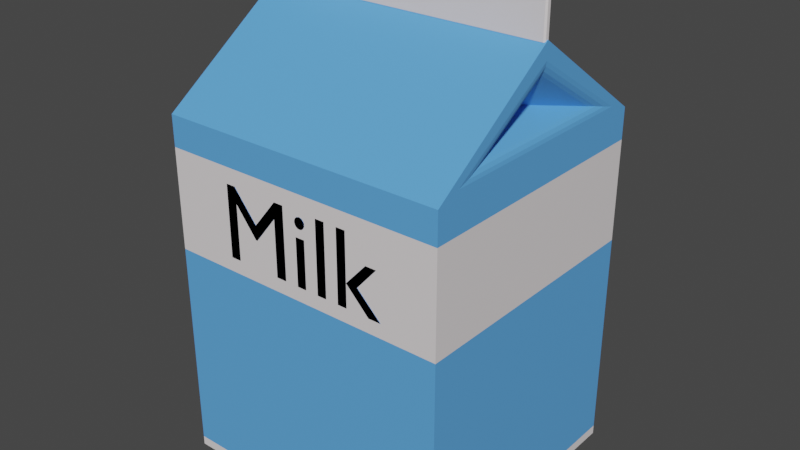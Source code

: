 # Source: milk_object.blend  (saved by Blender 3.6.14; exported with 4.5.12 LTS)
import bpy
from mathutils import Matrix  # noqa: F401  (used for matrix-valued properties, if any)

bpy.ops.wm.read_factory_settings(use_empty=True)
scene = bpy.context.scene
scene.name = 'Scene'

# ---- collections
col_collection = bpy.data.collections.new('Collection'); scene.collection.children.link(col_collection)

# ---- materials (node trees are filled in below, after node groups)
mat_material_001 = bpy.data.materials.new('Material.001')
mat_material_001.use_transparent_shadow = False
mat_material_002 = bpy.data.materials.new('Material.002')
mat_material_002.use_transparent_shadow = False

# ---- material node trees
mat_material_001.use_nodes = True; mat_material_001.node_tree.nodes.clear()
_N = mat_material_001.node_tree.nodes; _L = mat_material_001.node_tree.links
n0 = _N.new('ShaderNodeBsdfPrincipled'); n0.name = 'Principled BSDF'; n0.location = (10, 300)
n0.distribution = 'GGX'
n0.subsurface_method = 'RANDOM_WALK_SKIN'
n0.inputs[0].default_value = (0.1119, 0.3916, 0.8796, 1.0)
n0.inputs[3].default_value = 1.45
n0.inputs[27].default_value = (0.0, 0.0, 0.0, 1.0)
n0.inputs[28].default_value = 1.0
n1 = _N.new('ShaderNodeOutputMaterial'); n1.name = 'Material Output'; n1.location = (300, 300)
_L.new(n0.outputs[0], n1.inputs[0])
n1.is_active_output = True
mat_material_002.use_nodes = True; mat_material_002.node_tree.nodes.clear()
_N = mat_material_002.node_tree.nodes; _L = mat_material_002.node_tree.links
n0 = _N.new('ShaderNodeBsdfPrincipled'); n0.name = 'Principled BSDF'; n0.location = (10, 300)
n0.distribution = 'GGX'
n0.subsurface_method = 'RANDOM_WALK_SKIN'
n0.inputs[0].default_value = (0.8469, 0.7991, 0.807, 1.0)
n0.inputs[3].default_value = 1.45
n0.inputs[27].default_value = (0.0, 0.0, 0.0, 1.0)
n0.inputs[28].default_value = 1.0
n1 = _N.new('ShaderNodeOutputMaterial'); n1.name = 'Material Output'; n1.location = (300, 300)
_L.new(n0.outputs[0], n1.inputs[0])
n1.is_active_output = True

# ---- world
world_world = bpy.data.worlds.new('World'); scene.world = world_world
world_world.use_nodes = True; world_world.node_tree.nodes.clear()
_N = world_world.node_tree.nodes; _L = world_world.node_tree.links
n0 = _N.new('ShaderNodeOutputWorld'); n0.name = 'World Output'; n0.location = (300, 300)
n1 = _N.new('ShaderNodeBackground'); n1.name = 'Background'; n1.location = (10, 300)
n1.inputs[0].default_value = (0.05088, 0.05088, 0.05088, 1.0)
_L.new(n1.outputs[0], n0.inputs[0])
n0.is_active_output = True
world_world.color = (0.05088, 0.05088, 0.05088)
world_world.use_sun_shadow = False
world_world.sun_shadow_jitter_overblur = 0.0

# ---- meshes
me_cube = bpy.data.meshes.new('Cube')
me_cube.from_pydata([(0.6994, 0.6363, -0.1347), (0.6994, -0.6363, -0.1347), (-0.6991, 0.6363, -0.1347), (-0.6991, -0.6363, -0.1347), (-0.6991, -0.6363, 1.082), (-0.6991, 0.6363, 1.082), (-0.6991, -1.748e-10, 1.401), (-0.5207, -1.748e-10, 1.193), (0.6994, 0.6363, 1.082), (0.6994, -0.6363, 1.082), (0.6994, -1.748e-10, 1.401), (0.532, -1.748e-10, 1.193), (0.6994, 0.5224, 1.107), (0.6774, 0.3603, 1.138), (0.6965, 0.4613, 1.119), (0.6884, 0.4019, 1.131), (0.6774, -0.3603, 1.138), (0.6994, -0.5224, 1.107), (0.6884, -0.4019, 1.131), (0.6965, -0.4613, 1.119), (0.6775, -1.748e-10, 1.302), (0.6994, -1.748e-10, 1.344), (0.6884, -1.748e-10, 1.313), (0.6965, -1.748e-10, 1.329), (-0.6742, 0.3531, 1.139), (-0.6991, 0.5289, 1.105), (-0.6867, 0.3975, 1.132), (-0.6957, 0.4619, 1.119), (-0.6991, -0.5289, 1.105), (-0.6742, -0.3531, 1.139), (-0.6957, -0.4619, 1.119), (-0.6867, -0.3975, 1.132), (-0.6991, -1.748e-10, 1.345), (-0.6743, -1.748e-10, 1.3), (-0.6957, -1.748e-10, 1.329), (-0.6867, -1.748e-10, 1.312), (0.6994, 0.6363, 0.6295), (-0.6991, -0.6363, 0.6295), (0.6994, -0.6363, 0.6295), (-0.6991, 0.6363, 0.6295), (-0.6991, -0.6363, 0.976), (0.6994, 0.6363, 0.976), (0.6994, -0.6363, 0.976), (-0.6991, 0.6363, 0.976), (0.6994, 0.6363, -0.1031), (0.6994, -0.6363, -0.1031), (-0.6991, 0.6363, -0.1031), (-0.6991, -0.6363, -0.1031), (-0.6881, -0.008438, 1.389), (-0.6881, -0.0163, 1.395), (-0.6947, -0.008438, 1.395), (0.6885, -0.008438, 1.389), (0.6951, -0.008438, 1.395), (0.6885, -0.0163, 1.395), (-0.6881, -0.008438, 1.532), (-0.6947, -0.008438, 1.526), (-0.6881, -0.0163, 1.526), (0.6885, -0.008438, 1.532), (0.6885, -0.0163, 1.526), (0.6951, -0.008438, 1.526), (0.6885, 0.008438, 1.389), (0.6885, 0.0163, 1.395), (0.6951, 0.008438, 1.395), (-0.6881, 0.008438, 1.389), (-0.6947, 0.008438, 1.395), (-0.6881, 0.0163, 1.395), (0.6885, 0.008438, 1.532), (0.6951, 0.008438, 1.526), (0.6885, 0.0163, 1.526), (-0.6881, 0.008438, 1.532), (-0.6881, 0.0163, 1.526), (-0.6947, 0.008438, 1.526)], [], [(4, 9, 10, 6), (42, 9, 4, 40), (40, 4, 5, 43), (2, 0, 1, 3), (41, 8, 9, 42), (43, 5, 8, 41), (29, 33, 7), (21, 12, 8, 10), (8, 5, 6, 10), (33, 24, 7), (28, 25, 5, 4), (32, 28, 4, 6), (25, 32, 6, 5), (13, 20, 11), (20, 16, 11), (17, 21, 10, 9), (12, 17, 9, 8), (13, 16, 18, 15), (15, 18, 19, 14), (14, 19, 17, 12), (16, 20, 22, 18), (18, 22, 23, 19), (19, 23, 21, 17), (12, 21, 23, 14), (14, 23, 22, 15), (15, 22, 20, 13), (16, 13, 11), (29, 24, 26, 31), (31, 26, 27, 30), (30, 27, 25, 28), (33, 29, 31, 35), (35, 31, 30, 34), (34, 30, 28, 32), (32, 25, 27, 34), (34, 27, 26, 35), (35, 26, 24, 33), (24, 29, 7), (46, 39, 36, 44), (44, 36, 38, 45), (47, 37, 39, 46), (45, 38, 37, 47), (39, 43, 41, 36), (36, 41, 42, 38), (37, 40, 43, 39), (38, 42, 40, 37), (1, 45, 47, 3), (3, 47, 46, 2), (0, 44, 45, 1), (2, 46, 44, 0), (54, 57, 66, 69), (51, 48, 63, 60), (61, 65, 70, 68), (59, 52, 62, 67), (50, 55, 71, 64), (48, 49, 50), (51, 52, 53), (54, 55, 56), (57, 58, 59), (60, 61, 62), (63, 64, 65), (66, 67, 68), (69, 70, 71), (53, 49, 48, 51), (57, 54, 56, 58), (58, 53, 52, 59), (49, 56, 55, 50), (60, 63, 65, 61), (68, 70, 69, 66), (67, 62, 61, 68), (64, 71, 70, 65), (51, 60, 62, 52), (66, 57, 59, 67), (54, 69, 71, 55), (63, 48, 50, 64), (53, 58, 56, 49)])
me_cube.polygons.foreach_set('material_index', [0, 0, 0, 0, 0, 0, 0, 0, 0, 0, 0, 0, 0, 0, 0, 0, 0, 0, 0, 0, 0, 0, 0, 0, 0, 0, 0, 0, 0, 0, 0, 0, 0, 0, 0, 0, 0, 0, 0, 0, 0, 1, 1, 1, 1, 1, 1, 1, 1, 1, 1, 1, 1, 1, 1, 1, 1, 1, 1, 1, 1, 1, 1, 1, 1, 1, 1, 1, 1, 1, 1, 1, 1, 1, 1])
_uv = me_cube.uv_layers.new(name='UVMap')
_uv.uv.foreach_set('vector', [0.625, 1.0, 0.625, 0.75, 0.625, 0.75, 0.625, 1.0, 0.6032, 0.75, 0.625, 0.75, 0.625, 1.0, 0.6032, 1.0, 0.6032, 0.0, 0.625, 0.0, 0.625, 0.25, 0.6032, 0.25, 0.125, 0.5, 0.375, 0.5, 0.375, 0.75, 0.125, 0.75, 0.6032, 0.5, 0.625, 0.5, 0.625, 0.75, 0.6032, 0.75, 0.6032, 0.25, 0.625, 0.25, 0.625, 0.5, 0.6032, 0.5, 0.625, 0.06553, 0.625, 0.2043, 0.625, 0.06553, 0.625, 0.7382, 0.625, 0.533, 0.625, 0.5, 0.625, 0.75, 0.625, 0.5, 0.625, 0.25, 0.625, 0.25, 0.625, 0.5, 0.625, 0.2267, 0.625, 0.2267, 0.625, 0.2267, 0.625, 0.03111, 0.625, 0.2389, 0.625, 0.25, 0.625, 0.0, 0.625, 0.2389, 0.625, 0.03111, 0.625, 0.0, 0.625, 0.25, 0.625, 0.2389, 0.625, 0.2389, 0.625, 0.25, 0.625, 0.25, 0.625, 0.5642, 0.625, 0.7058, 0.625, 0.5642, 0.625, 0.7271, 0.625, 0.7271, 0.625, 0.7271, 0.625, 0.7382, 0.625, 0.7382, 0.625, 0.75, 0.625, 0.75, 0.625, 0.533, 0.625, 0.7382, 0.625, 0.75, 0.625, 0.5, 0.625, 0.5856, 0.625, 0.7271, 0.625, 0.7282, 0.625, 0.5714, 0.625, 0.5714, 0.625, 0.7282, 0.625, 0.7317, 0.625, 0.5505, 0.625, 0.5505, 0.625, 0.7317, 0.625, 0.7382, 0.625, 0.533, 0.625, 0.7271, 0.625, 0.7271, 0.625, 0.7271, 0.625, 0.7282, 0.625, 0.7282, 0.625, 0.7271, 0.625, 0.7317, 0.625, 0.7317, 0.625, 0.7317, 0.625, 0.7317, 0.625, 0.7382, 0.625, 0.7382, 0.625, 0.533, 0.625, 0.7382, 0.625, 0.7317, 0.625, 0.5505, 0.625, 0.5505, 0.625, 0.7317, 0.625, 0.7185, 0.625, 0.5605, 0.625, 0.5605, 0.625, 0.7185, 0.625, 0.7058, 0.625, 0.5642, 0.625, 0.7271, 0.625, 0.5856, 0.625, 0.7271, 0.625, 0.08794, 0.625, 0.2267, 0.625, 0.2279, 0.625, 0.073, 0.625, 0.073, 0.625, 0.2279, 0.625, 0.2318, 0.625, 0.05032, 0.625, 0.05032, 0.625, 0.2318, 0.625, 0.2389, 0.625, 0.03111, 0.625, 0.2043, 0.625, 0.06553, 0.625, 0.06136, 0.625, 0.2175, 0.625, 0.2175, 0.625, 0.06136, 0.625, 0.05032, 0.625, 0.2318, 0.625, 0.2318, 0.625, 0.05032, 0.625, 0.03111, 0.625, 0.2389, 0.625, 0.2389, 0.625, 0.2389, 0.625, 0.2318, 0.625, 0.2318, 0.625, 0.2318, 0.625, 0.2318, 0.625, 0.2279, 0.625, 0.2267, 0.625, 0.2267, 0.625, 0.2279, 0.625, 0.2267, 0.625, 0.2267, 0.625, 0.2267, 0.625, 0.08794, 0.625, 0.2267, 0.3815, 0.25, 0.532, 0.25, 0.532, 0.5, 0.3815, 0.5, 0.3815, 0.5, 0.532, 0.5, 0.532, 0.75, 0.3815, 0.75, 0.3815, 0.0, 0.532, 0.0, 0.532, 0.25, 0.3815, 0.25, 0.3815, 0.75, 0.532, 0.75, 0.532, 1.0, 0.3815, 1.0, 0.532, 0.25, 0.6032, 0.25, 0.6032, 0.5, 0.532, 0.5, 0.532, 0.5, 0.6032, 0.5, 0.6032, 0.75, 0.532, 0.75, 0.532, 0.0, 0.6032, 0.0, 0.6032, 0.25, 0.532, 0.25, 0.532, 0.75, 0.6032, 0.75, 0.6032, 1.0, 0.532, 1.0, 0.375, 0.75, 0.3815, 0.75, 0.3815, 1.0, 0.375, 1.0, 0.375, 0.0, 0.3815, 0.0, 0.3815, 0.25, 0.375, 0.25, 0.375, 0.5, 0.3815, 0.5, 0.3815, 0.75, 0.375, 0.75, 0.375, 0.25, 0.3815, 0.25, 0.3815, 0.5, 0.375, 0.5, 0.0, 0.0, 0.0, 0.0, 0.0, 0.0, 0.0, 0.0, 0.625, 0.4988, 0.625, 0.2512, 0.625, 0.2512, 0.625, 0.4988, 0.625, 0.7512, 0.625, 0.9988, 0.625, 0.9988, 0.625, 0.7512, 0.0, 0.0, 0.0, 0.0, 0.0, 0.0, 0.0, 0.0, 0.0, 0.0, 0.0, 0.0, 0.0, 0.0, 0.0, 0.0, 0.0, 0.0, 0.0, 0.0, 0.0, 0.0, 0.0, 0.0, 0.0, 0.0, 0.0, 0.0, 0.0, 0.0, 0.0, 0.0, 0.0, 0.0, 0.0, 0.0, 0.0, 0.0, 0.0, 0.0, 0.625, 0.4988, 0.625, 0.4988, 0.625, 0.5, 0.0, 0.0, 0.0, 0.0, 0.0, 0.0, 0.0, 0.0, 0.0, 0.0, 0.0, 0.0, 0.0, 0.0, 0.0, 0.0, 0.0, 0.0, 0.0, 0.0, 0.0, 0.0, 0.0, 0.0, 0.0, 0.0, 0.0, 0.0, 0.0, 0.0, 0.0, 0.0, 0.0, 0.0, 0.0, 0.0, 0.0, 0.0, 0.0, 0.0, 0.0, 0.0, 0.0, 0.0, 0.0, 0.0, 0.0, 0.0, 0.0, 0.0, 0.625, 0.4988, 0.625, 0.2512, 0.625, 0.2512, 0.625, 0.4988, 0.0, 0.0, 0.0, 0.0, 0.0, 0.0, 0.0, 0.0, 0.0, 0.0, 0.0, 0.0, 0.0, 0.0, 0.0, 0.0, 0.0, 0.0, 0.0, 0.0, 0.0, 0.0, 0.0, 0.0, 0.0, 0.0, 0.0, 0.0, 0.0, 0.0, 0.0, 0.0, 0.0, 0.0, 0.0, 0.0, 0.0, 0.0, 0.0, 0.0, 0.0, 0.0, 0.0, 0.0, 0.0, 0.0, 0.0, 0.0, 0.0, 0.0, 0.0, 0.0, 0.0, 0.0, 0.0, 0.0, 0.0, 0.0, 0.0, 0.0, 0.0, 0.0, 0.0, 0.0])
me_cube.materials.append(mat_material_001)
me_cube.materials.append(mat_material_002)
me_cube.use_mirror_vertex_groups = False
me_cube.update()
me_text = bpy.data.meshes.new('Text')
me_text.from_pydata([(-1.078, -0.6284, 2.357), (-1.131, -0.6284, 2.357), (-1.23, -0.6284, 2.247), (-1.118, -0.6284, 2.133), (-1.058, -0.6284, 2.133), (-1.174, -0.6284, 2.247), (-1.232, -0.6284, 2.473), (-1.276, -0.6284, 2.473), (-1.276, -0.6284, 2.133), (-1.232, -0.6284, 2.133), (-1.34, -0.6284, 2.473), (-1.384, -0.6284, 2.473), (-1.384, -0.6284, 2.133), (-1.34, -0.6284, 2.133), (-1.449, -0.6284, 2.357), (-1.493, -0.6284, 2.357), (-1.493, -0.6284, 2.133), (-1.449, -0.6284, 2.133), (-1.444, -0.6284, 2.425), (-1.445, -0.6284, 2.428), (-1.445, -0.6284, 2.432), (-1.446, -0.6284, 2.435), (-1.448, -0.6284, 2.438), (-1.45, -0.6284, 2.441), (-1.452, -0.6284, 2.443), (-1.455, -0.6284, 2.446), (-1.457, -0.6284, 2.448), (-1.46, -0.6284, 2.449), (-1.464, -0.6284, 2.45), (-1.467, -0.6284, 2.451), (-1.471, -0.6284, 2.451), (-1.474, -0.6284, 2.451), (-1.478, -0.6284, 2.45), (-1.481, -0.6284, 2.449), (-1.484, -0.6284, 2.448), (-1.487, -0.6284, 2.446), (-1.489, -0.6284, 2.443), (-1.492, -0.6284, 2.441), (-1.493, -0.6284, 2.438), (-1.495, -0.6284, 2.435), (-1.496, -0.6284, 2.432), (-1.497, -0.6284, 2.428), (-1.497, -0.6284, 2.425), (-1.497, -0.6284, 2.421), (-1.496, -0.6284, 2.418), (-1.495, -0.6284, 2.415), (-1.493, -0.6284, 2.412), (-1.492, -0.6284, 2.409), (-1.489, -0.6284, 2.406), (-1.487, -0.6284, 2.404), (-1.484, -0.6284, 2.402), (-1.481, -0.6284, 2.4), (-1.478, -0.6284, 2.399), (-1.474, -0.6284, 2.399), (-1.471, -0.6284, 2.398), (-1.467, -0.6284, 2.399), (-1.464, -0.6284, 2.399), (-1.46, -0.6284, 2.4), (-1.457, -0.6284, 2.402), (-1.455, -0.6284, 2.404), (-1.452, -0.6284, 2.406), (-1.45, -0.6284, 2.409), (-1.448, -0.6284, 2.412), (-1.446, -0.6284, 2.415), (-1.445, -0.6284, 2.418), (-1.445, -0.6284, 2.421), (-1.561, -0.6284, 2.473), (-1.607, -0.6284, 2.473), (-1.72, -0.6284, 2.334), (-1.832, -0.6284, 2.473), (-1.878, -0.6284, 2.473), (-1.878, -0.6284, 2.133), (-1.829, -0.6284, 2.133), (-1.829, -0.6284, 2.398), (-1.828, -0.6284, 2.398), (-1.724, -0.6284, 2.266), (-1.716, -0.6284, 2.266), (-1.611, -0.6284, 2.398), (-1.61, -0.6284, 2.398), (-1.61, -0.6284, 2.133), (-1.561, -0.6284, 2.133), (-1.078, -0.638, 2.357), (-1.131, -0.638, 2.357), (-1.23, -0.638, 2.247), (-1.118, -0.638, 2.133), (-1.174, -0.638, 2.247), (-1.455, -0.638, 2.404), (-1.452, -0.638, 2.406), (-1.232, -0.638, 2.473), (-1.276, -0.638, 2.473), (-1.276, -0.638, 2.133), (-1.232, -0.638, 2.133), (-1.34, -0.638, 2.473), (-1.384, -0.638, 2.473), (-1.384, -0.638, 2.133), (-1.34, -0.638, 2.133), (-1.449, -0.638, 2.357), (-1.493, -0.638, 2.357), (-1.493, -0.638, 2.133), (-1.449, -0.638, 2.133), (-1.444, -0.638, 2.425), (-1.445, -0.638, 2.428), (-1.445, -0.638, 2.432), (-1.446, -0.638, 2.435), (-1.448, -0.638, 2.438), (-1.45, -0.638, 2.441), (-1.452, -0.638, 2.443), (-1.455, -0.638, 2.446), (-1.457, -0.638, 2.448), (-1.46, -0.638, 2.449), (-1.464, -0.638, 2.45), (-1.467, -0.638, 2.451), (-1.471, -0.638, 2.451), (-1.474, -0.638, 2.451), (-1.478, -0.638, 2.45), (-1.481, -0.638, 2.449), (-1.484, -0.638, 2.448), (-1.487, -0.638, 2.446), (-1.489, -0.638, 2.443), (-1.492, -0.638, 2.441), (-1.493, -0.638, 2.438), (-1.495, -0.638, 2.435), (-1.496, -0.638, 2.432), (-1.497, -0.638, 2.428), (-1.497, -0.638, 2.425), (-1.497, -0.638, 2.421), (-1.496, -0.638, 2.418), (-1.495, -0.638, 2.415), (-1.493, -0.638, 2.412), (-1.492, -0.638, 2.409), (-1.489, -0.638, 2.406), (-1.487, -0.638, 2.404), (-1.484, -0.638, 2.402), (-1.481, -0.638, 2.4), (-1.478, -0.638, 2.399), (-1.474, -0.638, 2.399), (-1.467, -0.638, 2.399), (-1.464, -0.638, 2.399), (-1.46, -0.638, 2.4), (-1.058, -0.638, 2.133), (-1.446, -0.638, 2.415), (-1.445, -0.638, 2.418), (-1.45, -0.638, 2.409), (-1.448, -0.638, 2.412), (-1.445, -0.638, 2.421), (-1.561, -0.638, 2.473), (-1.607, -0.638, 2.473), (-1.72, -0.638, 2.334), (-1.832, -0.638, 2.473), (-1.878, -0.638, 2.473), (-1.878, -0.638, 2.133), (-1.829, -0.638, 2.133), (-1.829, -0.638, 2.398), (-1.828, -0.638, 2.398), (-1.724, -0.638, 2.266), (-1.716, -0.638, 2.266), (-1.611, -0.638, 2.398), (-1.61, -0.638, 2.398), (-1.61, -0.638, 2.133), (-1.561, -0.638, 2.133), (-1.457, -0.638, 2.402), (-1.471, -0.638, 2.398), (-1.078, -0.6284, 2.357), (-1.131, -0.6284, 2.357), (-1.23, -0.6284, 2.247), (-1.118, -0.6284, 2.133), (-1.174, -0.6284, 2.247), (-1.455, -0.6284, 2.404), (-1.452, -0.6284, 2.406), (-1.232, -0.6284, 2.473), (-1.276, -0.6284, 2.473), (-1.276, -0.6284, 2.133), (-1.232, -0.6284, 2.133), (-1.34, -0.6284, 2.473), (-1.384, -0.6284, 2.473), (-1.384, -0.6284, 2.133), (-1.34, -0.6284, 2.133), (-1.449, -0.6284, 2.357), (-1.493, -0.6284, 2.357), (-1.493, -0.6284, 2.133), (-1.449, -0.6284, 2.133), (-1.444, -0.6284, 2.425), (-1.445, -0.6284, 2.428), (-1.445, -0.6284, 2.432), (-1.446, -0.6284, 2.435), (-1.448, -0.6284, 2.438), (-1.45, -0.6284, 2.441), (-1.452, -0.6284, 2.443), (-1.455, -0.6284, 2.446), (-1.457, -0.6284, 2.448), (-1.46, -0.6284, 2.449), (-1.464, -0.6284, 2.45), (-1.467, -0.6284, 2.451), (-1.471, -0.6284, 2.451), (-1.474, -0.6284, 2.451), (-1.478, -0.6284, 2.45), (-1.481, -0.6284, 2.449), (-1.484, -0.6284, 2.448), (-1.487, -0.6284, 2.446), (-1.489, -0.6284, 2.443), (-1.492, -0.6284, 2.441), (-1.493, -0.6284, 2.438), (-1.495, -0.6284, 2.435), (-1.496, -0.6284, 2.432), (-1.497, -0.6284, 2.428), (-1.497, -0.6284, 2.425), (-1.497, -0.6284, 2.421), (-1.496, -0.6284, 2.418), (-1.495, -0.6284, 2.415), (-1.493, -0.6284, 2.412), (-1.492, -0.6284, 2.409), (-1.489, -0.6284, 2.406), (-1.487, -0.6284, 2.404), (-1.484, -0.6284, 2.402), (-1.481, -0.6284, 2.4), (-1.478, -0.6284, 2.399), (-1.474, -0.6284, 2.399), (-1.467, -0.6284, 2.399), (-1.464, -0.6284, 2.399), (-1.46, -0.6284, 2.4), (-1.058, -0.6284, 2.133), (-1.446, -0.6284, 2.415), (-1.445, -0.6284, 2.418), (-1.45, -0.6284, 2.409), (-1.448, -0.6284, 2.412), (-1.445, -0.6284, 2.421), (-1.561, -0.6284, 2.473), (-1.607, -0.6284, 2.473), (-1.72, -0.6284, 2.334), (-1.832, -0.6284, 2.473), (-1.878, -0.6284, 2.473), (-1.878, -0.6284, 2.133), (-1.829, -0.6284, 2.133), (-1.829, -0.6284, 2.398), (-1.828, -0.6284, 2.398), (-1.724, -0.6284, 2.266), (-1.716, -0.6284, 2.266), (-1.611, -0.6284, 2.398), (-1.61, -0.6284, 2.398), (-1.61, -0.6284, 2.133), (-1.561, -0.6284, 2.133), (-1.457, -0.6284, 2.402), (-1.471, -0.6284, 2.398), (-1.078, -0.638, 2.357), (-1.131, -0.638, 2.357), (-1.23, -0.638, 2.247), (-1.118, -0.638, 2.133), (-1.174, -0.638, 2.247), (-1.455, -0.638, 2.404), (-1.452, -0.638, 2.406), (-1.232, -0.638, 2.473), (-1.276, -0.638, 2.473), (-1.276, -0.638, 2.133), (-1.232, -0.638, 2.133), (-1.34, -0.638, 2.473), (-1.384, -0.638, 2.473), (-1.384, -0.638, 2.133), (-1.34, -0.638, 2.133), (-1.449, -0.638, 2.357), (-1.493, -0.638, 2.357), (-1.493, -0.638, 2.133), (-1.449, -0.638, 2.133), (-1.444, -0.638, 2.425), (-1.445, -0.638, 2.428), (-1.445, -0.638, 2.432), (-1.446, -0.638, 2.435), (-1.448, -0.638, 2.438), (-1.45, -0.638, 2.441), (-1.452, -0.638, 2.443), (-1.455, -0.638, 2.446), (-1.457, -0.638, 2.448), (-1.46, -0.638, 2.449), (-1.464, -0.638, 2.45), (-1.467, -0.638, 2.451), (-1.471, -0.638, 2.451), (-1.474, -0.638, 2.451), (-1.478, -0.638, 2.45), (-1.481, -0.638, 2.449), (-1.484, -0.638, 2.448), (-1.487, -0.638, 2.446), (-1.489, -0.638, 2.443), (-1.492, -0.638, 2.441), (-1.493, -0.638, 2.438), (-1.495, -0.638, 2.435), (-1.496, -0.638, 2.432), (-1.497, -0.638, 2.428), (-1.497, -0.638, 2.425), (-1.497, -0.638, 2.421), (-1.496, -0.638, 2.418), (-1.495, -0.638, 2.415), (-1.493, -0.638, 2.412), (-1.492, -0.638, 2.409), (-1.489, -0.638, 2.406), (-1.487, -0.638, 2.404), (-1.484, -0.638, 2.402), (-1.481, -0.638, 2.4), (-1.478, -0.638, 2.399), (-1.474, -0.638, 2.399), (-1.467, -0.638, 2.399), (-1.464, -0.638, 2.399), (-1.46, -0.638, 2.4), (-1.058, -0.638, 2.133), (-1.446, -0.638, 2.415), (-1.445, -0.638, 2.418), (-1.45, -0.638, 2.409), (-1.448, -0.638, 2.412), (-1.445, -0.638, 2.421), (-1.561, -0.638, 2.473), (-1.607, -0.638, 2.473), (-1.72, -0.638, 2.334), (-1.832, -0.638, 2.473), (-1.878, -0.638, 2.473), (-1.878, -0.638, 2.133), (-1.829, -0.638, 2.133), (-1.829, -0.638, 2.398), (-1.828, -0.638, 2.398), (-1.724, -0.638, 2.266), (-1.716, -0.638, 2.266), (-1.611, -0.638, 2.398), (-1.61, -0.638, 2.398), (-1.61, -0.638, 2.133), (-1.561, -0.638, 2.133), (-1.457, -0.638, 2.402), (-1.471, -0.638, 2.398)], [], [(8, 6, 7), (8, 9, 6), (2, 0, 1), (2, 5, 0), (3, 5, 2), (3, 4, 5), (12, 10, 11), (12, 13, 10), (31, 29, 30), (31, 28, 29), (32, 28, 31), (32, 27, 28), (33, 27, 32), (33, 26, 27), (34, 26, 33), (34, 25, 26), (35, 25, 34), (35, 24, 25), (36, 24, 35), (36, 23, 24), (37, 23, 36), (37, 22, 23), (38, 22, 37), (38, 21, 22), (39, 21, 38), (39, 20, 21), (40, 20, 39), (40, 19, 20), (41, 19, 40), (41, 18, 19), (42, 18, 41), (43, 18, 42), (43, 65, 18), (43, 64, 65), (44, 64, 43), (44, 63, 64), (45, 63, 44), (45, 62, 63), (46, 62, 45), (46, 61, 62), (47, 61, 46), (47, 60, 61), (48, 60, 47), (48, 59, 60), (49, 59, 48), (49, 58, 59), (50, 58, 49), (50, 57, 58), (51, 57, 50), (51, 56, 57), (52, 56, 51), (52, 55, 56), (53, 55, 52), (53, 54, 55), (16, 14, 15), (16, 17, 14), (71, 69, 70), (71, 73, 69), (73, 74, 69), (74, 68, 69), (68, 66, 67), (68, 77, 66), (77, 78, 66), (78, 80, 66), (71, 72, 73), (75, 68, 74), (68, 76, 77), (79, 80, 78), (75, 76, 68), (90, 89, 88), (90, 88, 91), (83, 82, 81), (83, 81, 85), (84, 83, 85), (84, 85, 139), (94, 93, 92), (94, 92, 95), (113, 112, 111), (113, 111, 110), (114, 113, 110), (114, 110, 109), (115, 114, 109), (115, 109, 108), (116, 115, 108), (116, 108, 107), (117, 116, 107), (117, 107, 106), (118, 117, 106), (118, 106, 105), (119, 118, 105), (119, 105, 104), (120, 119, 104), (120, 104, 103), (121, 120, 103), (121, 103, 102), (122, 121, 102), (122, 102, 101), (123, 122, 101), (123, 101, 100), (124, 123, 100), (125, 124, 100), (125, 100, 144), (125, 144, 141), (126, 125, 141), (126, 141, 140), (127, 126, 140), (127, 140, 143), (128, 127, 143), (128, 143, 142), (129, 128, 142), (129, 142, 87), (130, 129, 87), (130, 87, 86), (131, 130, 86), (131, 86, 160), (132, 131, 160), (132, 160, 138), (133, 132, 138), (133, 138, 137), (134, 133, 137), (134, 137, 136), (135, 134, 136), (135, 136, 161), (98, 97, 96), (98, 96, 99), (150, 149, 148), (150, 148, 152), (152, 148, 153), (153, 148, 147), (147, 146, 145), (147, 145, 156), (156, 145, 157), (157, 145, 159), (150, 152, 151), (154, 153, 147), (147, 156, 155), (158, 157, 159), (154, 147, 155), (31, 113, 114, 32), (20, 102, 103, 21), (13, 95, 92, 10), (4, 139, 85, 5), (22, 104, 105, 23), (33, 115, 116, 34), (63, 140, 141, 64), (24, 106, 107, 25), (67, 146, 147, 68), (5, 85, 81, 0), (69, 148, 149, 70), (35, 117, 118, 36), (71, 150, 151, 72), (26, 108, 109, 27), (28, 110, 111, 29), (64, 141, 144, 65), (37, 119, 120, 38), (61, 142, 143, 62), (30, 112, 113, 31), (73, 152, 153, 74), (39, 121, 122, 40), (54, 161, 136, 55), (65, 144, 100, 18), (32, 114, 115, 33), (75, 154, 155, 76), (17, 99, 96, 14), (66, 145, 146, 67), (77, 156, 157, 78), (41, 123, 124, 42), (56, 137, 138, 57), (34, 116, 117, 35), (79, 158, 159, 80), (43, 125, 126, 44), (58, 160, 86, 59), (68, 147, 148, 69), (0, 81, 82, 1), (62, 143, 140, 63), (1, 82, 83, 2), (70, 149, 150, 71), (36, 118, 119, 37), (45, 127, 128, 46), (3, 84, 139, 4), (72, 151, 152, 73), (2, 83, 84, 3), (47, 129, 130, 48), (38, 120, 121, 39), (49, 131, 132, 50), (7, 89, 90, 8), (74, 153, 154, 75), (59, 86, 87, 60), (51, 133, 134, 52), (11, 93, 94, 12), (40, 122, 123, 41), (6, 88, 89, 7), (53, 135, 161, 54), (15, 97, 98, 16), (60, 87, 142, 61), (42, 124, 125, 43), (8, 90, 91, 9), (19, 101, 102, 20), (78, 157, 158, 79), (44, 126, 127, 45), (10, 92, 93, 11), (21, 103, 104, 22), (46, 128, 129, 47), (80, 159, 145, 66), (23, 105, 106, 24), (9, 91, 88, 6), (48, 130, 131, 49), (55, 136, 137, 56), (12, 94, 95, 13), (25, 107, 108, 26), (50, 132, 133, 51), (76, 155, 156, 77), (14, 96, 97, 15), (27, 109, 110, 28), (52, 134, 135, 53), (57, 138, 160, 58), (29, 111, 112, 30), (16, 98, 99, 17), (18, 100, 101, 19), (171, 170, 169), (171, 169, 172), (164, 163, 162), (164, 162, 166), (165, 164, 166), (165, 166, 220), (175, 174, 173), (175, 173, 176), (194, 193, 192), (194, 192, 191), (195, 194, 191), (195, 191, 190), (196, 195, 190), (196, 190, 189), (197, 196, 189), (197, 189, 188), (198, 197, 188), (198, 188, 187), (199, 198, 187), (199, 187, 186), (200, 199, 186), (200, 186, 185), (201, 200, 185), (201, 185, 184), (202, 201, 184), (202, 184, 183), (203, 202, 183), (203, 183, 182), (204, 203, 182), (204, 182, 181), (205, 204, 181), (206, 205, 181), (206, 181, 225), (206, 225, 222), (207, 206, 222), (207, 222, 221), (208, 207, 221), (208, 221, 224), (209, 208, 224), (209, 224, 223), (210, 209, 223), (210, 223, 168), (211, 210, 168), (211, 168, 167), (212, 211, 167), (212, 167, 241), (213, 212, 241), (213, 241, 219), (214, 213, 219), (214, 219, 218), (215, 214, 218), (215, 218, 217), (216, 215, 217), (216, 217, 242), (179, 178, 177), (179, 177, 180), (231, 230, 229), (231, 229, 233), (233, 229, 234), (234, 229, 228), (228, 227, 226), (228, 226, 237), (237, 226, 238), (238, 226, 240), (231, 233, 232), (235, 234, 228), (228, 237, 236), (239, 238, 240), (235, 228, 236), (252, 250, 251), (252, 253, 250), (245, 243, 244), (245, 247, 243), (246, 247, 245), (246, 301, 247), (256, 254, 255), (256, 257, 254), (275, 273, 274), (275, 272, 273), (276, 272, 275), (276, 271, 272), (277, 271, 276), (277, 270, 271), (278, 270, 277), (278, 269, 270), (279, 269, 278), (279, 268, 269), (280, 268, 279), (280, 267, 268), (281, 267, 280), (281, 266, 267), (282, 266, 281), (282, 265, 266), (283, 265, 282), (283, 264, 265), (284, 264, 283), (284, 263, 264), (285, 263, 284), (285, 262, 263), (286, 262, 285), (287, 262, 286), (287, 306, 262), (287, 303, 306), (288, 303, 287), (288, 302, 303), (289, 302, 288), (289, 305, 302), (290, 305, 289), (290, 304, 305), (291, 304, 290), (291, 249, 304), (292, 249, 291), (292, 248, 249), (293, 248, 292), (293, 322, 248), (294, 322, 293), (294, 300, 322), (295, 300, 294), (295, 299, 300), (296, 299, 295), (296, 298, 299), (297, 298, 296), (297, 323, 298), (260, 258, 259), (260, 261, 258), (312, 310, 311), (312, 314, 310), (314, 315, 310), (315, 309, 310), (309, 307, 308), (309, 318, 307), (318, 319, 307), (319, 321, 307), (312, 313, 314), (316, 309, 315), (309, 317, 318), (320, 321, 319), (316, 317, 309), (194, 195, 276, 275), (183, 184, 265, 264), (176, 173, 254, 257), (220, 166, 247, 301), (185, 186, 267, 266), (196, 197, 278, 277), (221, 222, 303, 302), (187, 188, 269, 268), (227, 228, 309, 308), (166, 162, 243, 247), (229, 230, 311, 310), (198, 199, 280, 279), (231, 232, 313, 312), (189, 190, 271, 270), (191, 192, 273, 272), (222, 225, 306, 303), (200, 201, 282, 281), (223, 224, 305, 304), (193, 194, 275, 274), (233, 234, 315, 314), (202, 203, 284, 283), (242, 217, 298, 323), (225, 181, 262, 306), (195, 196, 277, 276), (235, 236, 317, 316), (180, 177, 258, 261), (226, 227, 308, 307), (237, 238, 319, 318), (204, 205, 286, 285), (218, 219, 300, 299), (197, 198, 279, 278), (239, 240, 321, 320), (206, 207, 288, 287), (241, 167, 248, 322), (228, 229, 310, 309), (162, 163, 244, 243), (224, 221, 302, 305), (163, 164, 245, 244), (230, 231, 312, 311), (199, 200, 281, 280), (208, 209, 290, 289), (165, 220, 301, 246), (232, 233, 314, 313), (164, 165, 246, 245), (210, 211, 292, 291), (201, 202, 283, 282), (212, 213, 294, 293), (170, 171, 252, 251), (234, 235, 316, 315), (167, 168, 249, 248), (214, 215, 296, 295), (174, 175, 256, 255), (203, 204, 285, 284), (169, 170, 251, 250), (216, 242, 323, 297), (178, 179, 260, 259), (168, 223, 304, 249), (205, 206, 287, 286), (171, 172, 253, 252), (182, 183, 264, 263), (238, 239, 320, 319), (207, 208, 289, 288), (173, 174, 255, 254), (184, 185, 266, 265), (209, 210, 291, 290), (240, 226, 307, 321), (186, 187, 268, 267), (172, 169, 250, 253), (211, 212, 293, 292), (217, 218, 299, 298), (175, 176, 257, 256), (188, 189, 270, 269), (213, 214, 295, 294), (236, 237, 318, 317), (177, 178, 259, 258), (190, 191, 272, 271), (215, 216, 297, 296), (219, 241, 322, 300), (192, 193, 274, 273), (179, 180, 261, 260), (181, 182, 263, 262)])
_uv = me_text.uv_layers.new(name='UVMap')
_uv.uv.foreach_set('vector', [0.8889, 0.0, 0.6667, 0.0, 0.7778, 0.0, 0.8889, 0.0, 1.0, 0.0, 0.6667, 0.0, 0.2222, 0.0, 0.0, 0.0, 0.1111, 0.0, 0.2222, 0.0, 0.5556, 0.0, 0.0, 0.0, 0.3333, 0.0, 0.5556, 0.0, 0.2222, 0.0, 0.3333, 0.0, 0.4444, 0.0, 0.5556, 0.0, 0.6667, 0.0, 0.0, 0.0, 0.3333, 0.0, 0.6667, 0.0, 1.0, 0.0, 0.0, 0.0, 0.3333, 0.0, 0.2941, 0.0, 0.3137, 0.0, 0.3333, 0.0, 0.2745, 0.0, 0.2941, 0.0, 0.3529, 0.0, 0.2745, 0.0, 0.3333, 0.0, 0.3529, 0.0, 0.2549, 0.0, 0.2745, 0.0, 0.3725, 0.0, 0.2549, 0.0, 0.3529, 0.0, 0.3725, 0.0, 0.2353, 0.0, 0.2549, 0.0, 0.3922, 0.0, 0.2353, 0.0, 0.3725, 0.0, 0.3922, 0.0, 0.2157, 0.0, 0.2353, 0.0, 0.4118, 0.0, 0.2157, 0.0, 0.3922, 0.0, 0.4118, 0.0, 0.1961, 0.0, 0.2157, 0.0, 0.4314, 0.0, 0.1961, 0.0, 0.4118, 0.0, 0.4314, 0.0, 0.1765, 0.0, 0.1961, 0.0, 0.451, 0.0, 0.1765, 0.0, 0.4314, 0.0, 0.451, 0.0, 0.1569, 0.0, 0.1765, 0.0, 0.4706, 0.0, 0.1569, 0.0, 0.451, 0.0, 0.4706, 0.0, 0.1373, 0.0, 0.1569, 0.0, 0.4902, 0.0, 0.1373, 0.0, 0.4706, 0.0, 0.4902, 0.0, 0.1176, 0.0, 0.1373, 0.0, 0.5098, 0.0, 0.1176, 0.0, 0.4902, 0.0, 0.5098, 0.0, 0.09804, 0.0, 0.1176, 0.0, 0.5294, 0.0, 0.09804, 0.0, 0.5098, 0.0, 0.5294, 0.0, 0.07843, 0.0, 0.09804, 0.0, 0.549, 0.0, 0.07843, 0.0, 0.5294, 0.0, 0.5686, 0.0, 0.07843, 0.0, 0.549, 0.0, 0.5686, 0.0, 1.0, 0.0, 0.07843, 0.0, 0.5686, 0.0, 0.9804, 0.0, 1.0, 0.0, 0.5882, 0.0, 0.9804, 0.0, 0.5686, 0.0, 0.5882, 0.0, 0.9608, 0.0, 0.9804, 0.0, 0.6078, 0.0, 0.9608, 0.0, 0.5882, 0.0, 0.6078, 0.0, 0.9412, 0.0, 0.9608, 0.0, 0.6275, 0.0, 0.9412, 0.0, 0.6078, 0.0, 0.6275, 0.0, 0.9216, 0.0, 0.9412, 0.0, 0.6471, 0.0, 0.9216, 0.0, 0.6275, 0.0, 0.6471, 0.0, 0.902, 0.0, 0.9216, 0.0, 0.6667, 0.0, 0.902, 0.0, 0.6471, 0.0, 0.6667, 0.0, 0.8824, 0.0, 0.902, 0.0, 0.6863, 0.0, 0.8824, 0.0, 0.6667, 0.0, 0.6863, 0.0, 0.8627, 0.0, 0.8824, 0.0, 0.7059, 0.0, 0.8627, 0.0, 0.6863, 0.0, 0.7059, 0.0, 0.8431, 0.0, 0.8627, 0.0, 0.7255, 0.0, 0.8431, 0.0, 0.7059, 0.0, 0.7255, 0.0, 0.8235, 0.0, 0.8431, 0.0, 0.7451, 0.0, 0.8235, 0.0, 0.7255, 0.0, 0.7451, 0.0, 0.8039, 0.0, 0.8235, 0.0, 0.7647, 0.0, 0.8039, 0.0, 0.7451, 0.0, 0.7647, 0.0, 0.7843, 0.0, 0.8039, 0.0, 0.03922, 0.0, 0.0, 0.0, 0.01961, 0.0, 0.03922, 0.0, 0.05882, 0.0, 0.0, 0.0, 0.3571, 0.0, 0.2143, 0.0, 0.2857, 0.0, 0.3571, 0.0, 0.5, 0.0, 0.2143, 0.0, 0.5, 0.0, 0.5714, 0.0, 0.2143, 0.0, 0.5714, 0.0, 0.1429, 0.0, 0.2143, 0.0, 0.1429, 0.0, 0.0, 0.0, 0.07143, 0.0, 0.1429, 0.0, 0.7857, 0.0, 0.0, 0.0, 0.7857, 0.0, 0.8571, 0.0, 0.0, 0.0, 0.8571, 0.0, 1.0, 0.0, 0.0, 0.0, 0.3571, 0.0, 0.4286, 0.0, 0.5, 0.0, 0.6429, 0.0, 0.1429, 0.0, 0.5714, 0.0, 0.1429, 0.0, 0.7143, 0.0, 0.7857, 0.0, 0.9286, 0.0, 1.0, 0.0, 0.8571, 0.0, 0.6429, 0.0, 0.7143, 0.0, 0.1429, 0.0, 0.8889, 0.0, 0.7778, 0.0, 0.6667, 0.0, 0.8889, 0.0, 0.6667, 0.0, 1.0, 0.0, 0.2222, 0.0, 0.1111, 0.0, 0.0, 0.0, 0.2222, 0.0, 0.0, 0.0, 0.5556, 0.0, 0.3333, 0.0, 0.2222, 0.0, 0.5556, 0.0, 0.3333, 0.0, 0.5556, 0.0, 0.4444, 0.0, 0.6667, 0.0, 0.3333, 0.0, 0.0, 0.0, 0.6667, 0.0, 0.0, 0.0, 1.0, 0.0, 0.3333, 0.0, 0.3137, 0.0, 0.2941, 0.0, 0.3333, 0.0, 0.2941, 0.0, 0.2745, 0.0, 0.3529, 0.0, 0.3333, 0.0, 0.2745, 0.0, 0.3529, 0.0, 0.2745, 0.0, 0.2549, 0.0, 0.3725, 0.0, 0.3529, 0.0, 0.2549, 0.0, 0.3725, 0.0, 0.2549, 0.0, 0.2353, 0.0, 0.3922, 0.0, 0.3725, 0.0, 0.2353, 0.0, 0.3922, 0.0, 0.2353, 0.0, 0.2157, 0.0, 0.4118, 0.0, 0.3922, 0.0, 0.2157, 0.0, 0.4118, 0.0, 0.2157, 0.0, 0.1961, 0.0, 0.4314, 0.0, 0.4118, 0.0, 0.1961, 0.0, 0.4314, 0.0, 0.1961, 0.0, 0.1765, 0.0, 0.451, 0.0, 0.4314, 0.0, 0.1765, 0.0, 0.451, 0.0, 0.1765, 0.0, 0.1569, 0.0, 0.4706, 0.0, 0.451, 0.0, 0.1569, 0.0, 0.4706, 0.0, 0.1569, 0.0, 0.1373, 0.0, 0.4902, 0.0, 0.4706, 0.0, 0.1373, 0.0, 0.4902, 0.0, 0.1373, 0.0, 0.1176, 0.0, 0.5098, 0.0, 0.4902, 0.0, 0.1176, 0.0, 0.5098, 0.0, 0.1176, 0.0, 0.09804, 0.0, 0.5294, 0.0, 0.5098, 0.0, 0.09804, 0.0, 0.5294, 0.0, 0.09804, 0.0, 0.07843, 0.0, 0.549, 0.0, 0.5294, 0.0, 0.07843, 0.0, 0.5686, 0.0, 0.549, 0.0, 0.07843, 0.0, 0.5686, 0.0, 0.07843, 0.0, 1.0, 0.0, 0.5686, 0.0, 1.0, 0.0, 0.9804, 0.0, 0.5882, 0.0, 0.5686, 0.0, 0.9804, 0.0, 0.5882, 0.0, 0.9804, 0.0, 0.9608, 0.0, 0.6078, 0.0, 0.5882, 0.0, 0.9608, 0.0, 0.6078, 0.0, 0.9608, 0.0, 0.9412, 0.0, 0.6275, 0.0, 0.6078, 0.0, 0.9412, 0.0, 0.6275, 0.0, 0.9412, 0.0, 0.9216, 0.0, 0.6471, 0.0, 0.6275, 0.0, 0.9216, 0.0, 0.6471, 0.0, 0.9216, 0.0, 0.902, 0.0, 0.6667, 0.0, 0.6471, 0.0, 0.902, 0.0, 0.6667, 0.0, 0.902, 0.0, 0.8824, 0.0, 0.6863, 0.0, 0.6667, 0.0, 0.8824, 0.0, 0.6863, 0.0, 0.8824, 0.0, 0.8627, 0.0, 0.7059, 0.0, 0.6863, 0.0, 0.8627, 0.0, 0.7059, 0.0, 0.8627, 0.0, 0.8431, 0.0, 0.7255, 0.0, 0.7059, 0.0, 0.8431, 0.0, 0.7255, 0.0, 0.8431, 0.0, 0.8235, 0.0, 0.7451, 0.0, 0.7255, 0.0, 0.8235, 0.0, 0.7451, 0.0, 0.8235, 0.0, 0.8039, 0.0, 0.7647, 0.0, 0.7451, 0.0, 0.8039, 0.0, 0.7647, 0.0, 0.8039, 0.0, 0.7843, 0.0, 0.03922, 0.0, 0.01961, 0.0, 0.0, 0.0, 0.03922, 0.0, 0.0, 0.0, 0.05882, 0.0, 0.3571, 0.0, 0.2857, 0.0, 0.2143, 0.0, 0.3571, 0.0, 0.2143, 0.0, 0.5, 0.0, 0.5, 0.0, 0.2143, 0.0, 0.5714, 0.0, 0.5714, 0.0, 0.2143, 0.0, 0.1429, 0.0, 0.1429, 0.0, 0.07143, 0.0, 0.0, 0.0, 0.1429, 0.0, 0.0, 0.0, 0.7857, 0.0, 0.7857, 0.0, 0.0, 0.0, 0.8571, 0.0, 0.8571, 0.0, 0.0, 0.0, 1.0, 0.0, 0.3571, 0.0, 0.5, 0.0, 0.4286, 0.0, 0.6429, 0.0, 0.5714, 0.0, 0.1429, 0.0, 0.1429, 0.0, 0.7857, 0.0, 0.7143, 0.0, 0.9286, 0.0, 0.8571, 0.0, 1.0, 0.0, 0.6429, 0.0, 0.1429, 0.0, 0.7143, 0.0, 0.3333, 0.0, 0.3333, 0.0, 0.3529, 0.0, 0.3529, 0.0, 0.1176, 0.0, 0.1176, 0.0, 0.1373, 0.0, 0.1373, 0.0, 1.0, 0.0, 1.0, 0.0, 0.0, 0.0, 0.0, 0.0, 0.4444, 0.0, 0.4444, 0.0, 0.5556, 0.0, 0.5556, 0.0, 0.1569, 0.0, 0.1569, 0.0, 0.1765, 0.0, 0.1765, 0.0, 0.3725, 0.0, 0.3725, 0.0, 0.3922, 0.0, 0.3922, 0.0, 0.9608, 0.0, 0.9608, 0.0, 0.9804, 0.0, 0.9804, 0.0, 0.1961, 0.0, 0.1961, 0.0, 0.2157, 0.0, 0.2157, 0.0, 0.07143, 0.0, 0.07143, 0.0, 0.1429, 0.0, 0.1429, 0.0, 0.5556, 0.0, 0.5556, 0.0, 0.0, 0.0, 0.0, 0.0, 0.2143, 0.0, 0.2143, 0.0, 0.2857, 0.0, 0.2857, 0.0, 0.4118, 0.0, 0.4118, 0.0, 0.4314, 0.0, 0.4314, 0.0, 0.3571, 0.0, 0.3571, 0.0, 0.4286, 0.0, 0.4286, 0.0, 0.2353, 0.0, 0.2353, 0.0, 0.2549, 0.0, 0.2549, 0.0, 0.2745, 0.0, 0.2745, 0.0, 0.2941, 0.0, 0.2941, 0.0, 0.9804, 0.0, 0.9804, 0.0, 1.0, 0.0, 1.0, 0.0, 0.451, 0.0, 0.451, 0.0, 0.4706, 0.0, 0.4706, 0.0, 0.9216, 0.0, 0.9216, 0.0, 0.9412, 0.0, 0.9412, 0.0, 0.3137, 0.0, 0.3137, 0.0, 0.3333, 0.0, 0.3333, 0.0, 0.5, 0.0, 0.5, 0.0, 0.5714, 0.0, 0.5714, 0.0, 0.4902, 0.0, 0.4902, 0.0, 0.5098, 0.0, 0.5098, 0.0, 0.7843, 0.0, 0.7843, 0.0, 0.8039, 0.0, 0.8039, 0.0, 1.0, 0.0, 1.0, 0.0, 0.07843, 0.0, 0.07843, 0.0, 0.3529, 0.0, 0.3529, 0.0, 0.3725, 0.0, 0.3725, 0.0, 0.6429, 0.0, 0.6429, 0.0, 0.7143, 0.0, 0.7143, 0.0, 0.05882, 0.0, 0.05882, 0.0, 0.0, 0.0, 0.0, 0.0, 0.0, 0.0, 0.0, 0.0, 0.07143, 0.0, 0.07143, 0.0, 0.7857, 0.0, 0.7857, 0.0, 0.8571, 0.0, 0.8571, 0.0, 0.5294, 0.0, 0.5294, 0.0, 0.549, 0.0, 0.549, 0.0, 0.8235, 0.0, 0.8235, 0.0, 0.8431, 0.0, 0.8431, 0.0, 0.3922, 0.0, 0.3922, 0.0, 0.4118, 0.0, 0.4118, 0.0, 0.9286, 0.0, 0.9286, 0.0, 1.0, 0.0, 1.0, 0.0, 0.5686, 0.0, 0.5686, 0.0, 0.5882, 0.0, 0.5882, 0.0, 0.8627, 0.0, 0.8627, 0.0, 0.8824, 0.0, 0.8824, 0.0, 0.1429, 0.0, 0.1429, 0.0, 0.2143, 0.0, 0.2143, 0.0, 0.0, 0.0, 0.0, 0.0, 0.1111, 0.0, 0.1111, 0.0, 0.9412, 0.0, 0.9412, 0.0, 0.9608, 0.0, 0.9608, 0.0, 0.1111, 0.0, 0.1111, 0.0, 0.2222, 0.0, 0.2222, 0.0, 0.2857, 0.0, 0.2857, 0.0, 0.3571, 0.0, 0.3571, 0.0, 0.4314, 0.0, 0.4314, 0.0, 0.451, 0.0, 0.451, 0.0, 0.6078, 0.0, 0.6078, 0.0, 0.6275, 0.0, 0.6275, 0.0, 0.3333, 0.0, 0.3333, 0.0, 0.4444, 0.0, 0.4444, 0.0, 0.4286, 0.0, 0.4286, 0.0, 0.5, 0.0, 0.5, 0.0, 0.2222, 0.0, 0.2222, 0.0, 0.3333, 0.0, 0.3333, 0.0, 0.6471, 0.0, 0.6471, 0.0, 0.6667, 0.0, 0.6667, 0.0, 0.4706, 0.0, 0.4706, 0.0, 0.4902, 0.0, 0.4902, 0.0, 0.6863, 0.0, 0.6863, 0.0, 0.7059, 0.0, 0.7059, 0.0, 0.7778, 0.0, 0.7778, 0.0, 0.8889, 0.0, 0.8889, 0.0, 0.5714, 0.0, 0.5714, 0.0, 0.6429, 0.0, 0.6429, 0.0, 0.8824, 0.0, 0.8824, 0.0, 0.902, 0.0, 0.902, 0.0, 0.7255, 0.0, 0.7255, 0.0, 0.7451, 0.0, 0.7451, 0.0, 0.3333, 0.0, 0.3333, 0.0, 0.6667, 0.0, 0.6667, 0.0, 0.5098, 0.0, 0.5098, 0.0, 0.5294, 0.0, 0.5294, 0.0, 0.6667, 0.0, 0.6667, 0.0, 0.7778, 0.0, 0.7778, 0.0, 0.7647, 0.0, 0.7647, 0.0, 0.7843, 0.0, 0.7843, 0.0, 0.01961, 0.0, 0.01961, 0.0, 0.03922, 0.0, 0.03922, 0.0, 0.902, 0.0, 0.902, 0.0, 0.9216, 0.0, 0.9216, 0.0, 0.549, 0.0, 0.549, 0.0, 0.5686, 0.0, 0.5686, 0.0, 0.8889, 0.0, 0.8889, 0.0, 1.0, 0.0, 1.0, 0.0, 0.09804, 0.0, 0.09804, 0.0, 0.1176, 0.0, 0.1176, 0.0, 0.8571, 0.0, 0.8571, 0.0, 0.9286, 0.0, 0.9286, 0.0, 0.5882, 0.0, 0.5882, 0.0, 0.6078, 0.0, 0.6078, 0.0, 0.0, 0.0, 0.0, 0.0, 0.3333, 0.0, 0.3333, 0.0, 0.1373, 0.0, 0.1373, 0.0, 0.1569, 0.0, 0.1569, 0.0, 0.6275, 0.0, 0.6275, 0.0, 0.6471, 0.0, 0.6471, 0.0, 1.0, 0.0, 1.0, 0.0, 0.0, 0.0, 0.0, 0.0, 0.1765, 0.0, 0.1765, 0.0, 0.1961, 0.0, 0.1961, 0.0, 1.0, 0.0, 1.0, 0.0, 0.6667, 0.0, 0.6667, 0.0, 0.6667, 0.0, 0.6667, 0.0, 0.6863, 0.0, 0.6863, 0.0, 0.8039, 0.0, 0.8039, 0.0, 0.8235, 0.0, 0.8235, 0.0, 0.6667, 0.0, 0.6667, 0.0, 1.0, 0.0, 1.0, 0.0, 0.2157, 0.0, 0.2157, 0.0, 0.2353, 0.0, 0.2353, 0.0, 0.7059, 0.0, 0.7059, 0.0, 0.7255, 0.0, 0.7255, 0.0, 0.7143, 0.0, 0.7143, 0.0, 0.7857, 0.0, 0.7857, 0.0, 0.0, 0.0, 0.0, 0.0, 0.01961, 0.0, 0.01961, 0.0, 0.2549, 0.0, 0.2549, 0.0, 0.2745, 0.0, 0.2745, 0.0, 0.7451, 0.0, 0.7451, 0.0, 0.7647, 0.0, 0.7647, 0.0, 0.8431, 0.0, 0.8431, 0.0, 0.8627, 0.0, 0.8627, 0.0, 0.2941, 0.0, 0.2941, 0.0, 0.3137, 0.0, 0.3137, 0.0, 0.03922, 0.0, 0.03922, 0.0, 0.05882, 0.0, 0.05882, 0.0, 0.07843, 0.0, 0.07843, 0.0, 0.09804, 0.0, 0.09804, 0.0, 0.8889, 0.0, 0.7778, 0.0, 0.6667, 0.0, 0.8889, 0.0, 0.6667, 0.0, 1.0, 0.0, 0.2222, 0.0, 0.1111, 0.0, 0.0, 0.0, 0.2222, 0.0, 0.0, 0.0, 0.5556, 0.0, 0.3333, 0.0, 0.2222, 0.0, 0.5556, 0.0, 0.3333, 0.0, 0.5556, 0.0, 0.4444, 0.0, 0.6667, 0.0, 0.3333, 0.0, 0.0, 0.0, 0.6667, 0.0, 0.0, 0.0, 1.0, 0.0, 0.3333, 0.0, 0.3137, 0.0, 0.2941, 0.0, 0.3333, 0.0, 0.2941, 0.0, 0.2745, 0.0, 0.3529, 0.0, 0.3333, 0.0, 0.2745, 0.0, 0.3529, 0.0, 0.2745, 0.0, 0.2549, 0.0, 0.3725, 0.0, 0.3529, 0.0, 0.2549, 0.0, 0.3725, 0.0, 0.2549, 0.0, 0.2353, 0.0, 0.3922, 0.0, 0.3725, 0.0, 0.2353, 0.0, 0.3922, 0.0, 0.2353, 0.0, 0.2157, 0.0, 0.4118, 0.0, 0.3922, 0.0, 0.2157, 0.0, 0.4118, 0.0, 0.2157, 0.0, 0.1961, 0.0, 0.4314, 0.0, 0.4118, 0.0, 0.1961, 0.0, 0.4314, 0.0, 0.1961, 0.0, 0.1765, 0.0, 0.451, 0.0, 0.4314, 0.0, 0.1765, 0.0, 0.451, 0.0, 0.1765, 0.0, 0.1569, 0.0, 0.4706, 0.0, 0.451, 0.0, 0.1569, 0.0, 0.4706, 0.0, 0.1569, 0.0, 0.1373, 0.0, 0.4902, 0.0, 0.4706, 0.0, 0.1373, 0.0, 0.4902, 0.0, 0.1373, 0.0, 0.1176, 0.0, 0.5098, 0.0, 0.4902, 0.0, 0.1176, 0.0, 0.5098, 0.0, 0.1176, 0.0, 0.09804, 0.0, 0.5294, 0.0, 0.5098, 0.0, 0.09804, 0.0, 0.5294, 0.0, 0.09804, 0.0, 0.07843, 0.0, 0.549, 0.0, 0.5294, 0.0, 0.07843, 0.0, 0.5686, 0.0, 0.549, 0.0, 0.07843, 0.0, 0.5686, 0.0, 0.07843, 0.0, 1.0, 0.0, 0.5686, 0.0, 1.0, 0.0, 0.9804, 0.0, 0.5882, 0.0, 0.5686, 0.0, 0.9804, 0.0, 0.5882, 0.0, 0.9804, 0.0, 0.9608, 0.0, 0.6078, 0.0, 0.5882, 0.0, 0.9608, 0.0, 0.6078, 0.0, 0.9608, 0.0, 0.9412, 0.0, 0.6275, 0.0, 0.6078, 0.0, 0.9412, 0.0, 0.6275, 0.0, 0.9412, 0.0, 0.9216, 0.0, 0.6471, 0.0, 0.6275, 0.0, 0.9216, 0.0, 0.6471, 0.0, 0.9216, 0.0, 0.902, 0.0, 0.6667, 0.0, 0.6471, 0.0, 0.902, 0.0, 0.6667, 0.0, 0.902, 0.0, 0.8824, 0.0, 0.6863, 0.0, 0.6667, 0.0, 0.8824, 0.0, 0.6863, 0.0, 0.8824, 0.0, 0.8627, 0.0, 0.7059, 0.0, 0.6863, 0.0, 0.8627, 0.0, 0.7059, 0.0, 0.8627, 0.0, 0.8431, 0.0, 0.7255, 0.0, 0.7059, 0.0, 0.8431, 0.0, 0.7255, 0.0, 0.8431, 0.0, 0.8235, 0.0, 0.7451, 0.0, 0.7255, 0.0, 0.8235, 0.0, 0.7451, 0.0, 0.8235, 0.0, 0.8039, 0.0, 0.7647, 0.0, 0.7451, 0.0, 0.8039, 0.0, 0.7647, 0.0, 0.8039, 0.0, 0.7843, 0.0, 0.03922, 0.0, 0.01961, 0.0, 0.0, 0.0, 0.03922, 0.0, 0.0, 0.0, 0.05882, 0.0, 0.3571, 0.0, 0.2857, 0.0, 0.2143, 0.0, 0.3571, 0.0, 0.2143, 0.0, 0.5, 0.0, 0.5, 0.0, 0.2143, 0.0, 0.5714, 0.0, 0.5714, 0.0, 0.2143, 0.0, 0.1429, 0.0, 0.1429, 0.0, 0.07143, 0.0, 0.0, 0.0, 0.1429, 0.0, 0.0, 0.0, 0.7857, 0.0, 0.7857, 0.0, 0.0, 0.0, 0.8571, 0.0, 0.8571, 0.0, 0.0, 0.0, 1.0, 0.0, 0.3571, 0.0, 0.5, 0.0, 0.4286, 0.0, 0.6429, 0.0, 0.5714, 0.0, 0.1429, 0.0, 0.1429, 0.0, 0.7857, 0.0, 0.7143, 0.0, 0.9286, 0.0, 0.8571, 0.0, 1.0, 0.0, 0.6429, 0.0, 0.1429, 0.0, 0.7143, 0.0, 0.8889, 0.0, 0.6667, 0.0, 0.7778, 0.0, 0.8889, 0.0, 1.0, 0.0, 0.6667, 0.0, 0.2222, 0.0, 0.0, 0.0, 0.1111, 0.0, 0.2222, 0.0, 0.5556, 0.0, 0.0, 0.0, 0.3333, 0.0, 0.5556, 0.0, 0.2222, 0.0, 0.3333, 0.0, 0.4444, 0.0, 0.5556, 0.0, 0.6667, 0.0, 0.0, 0.0, 0.3333, 0.0, 0.6667, 0.0, 1.0, 0.0, 0.0, 0.0, 0.3333, 0.0, 0.2941, 0.0, 0.3137, 0.0, 0.3333, 0.0, 0.2745, 0.0, 0.2941, 0.0, 0.3529, 0.0, 0.2745, 0.0, 0.3333, 0.0, 0.3529, 0.0, 0.2549, 0.0, 0.2745, 0.0, 0.3725, 0.0, 0.2549, 0.0, 0.3529, 0.0, 0.3725, 0.0, 0.2353, 0.0, 0.2549, 0.0, 0.3922, 0.0, 0.2353, 0.0, 0.3725, 0.0, 0.3922, 0.0, 0.2157, 0.0, 0.2353, 0.0, 0.4118, 0.0, 0.2157, 0.0, 0.3922, 0.0, 0.4118, 0.0, 0.1961, 0.0, 0.2157, 0.0, 0.4314, 0.0, 0.1961, 0.0, 0.4118, 0.0, 0.4314, 0.0, 0.1765, 0.0, 0.1961, 0.0, 0.451, 0.0, 0.1765, 0.0, 0.4314, 0.0, 0.451, 0.0, 0.1569, 0.0, 0.1765, 0.0, 0.4706, 0.0, 0.1569, 0.0, 0.451, 0.0, 0.4706, 0.0, 0.1373, 0.0, 0.1569, 0.0, 0.4902, 0.0, 0.1373, 0.0, 0.4706, 0.0, 0.4902, 0.0, 0.1176, 0.0, 0.1373, 0.0, 0.5098, 0.0, 0.1176, 0.0, 0.4902, 0.0, 0.5098, 0.0, 0.09804, 0.0, 0.1176, 0.0, 0.5294, 0.0, 0.09804, 0.0, 0.5098, 0.0, 0.5294, 0.0, 0.07843, 0.0, 0.09804, 0.0, 0.549, 0.0, 0.07843, 0.0, 0.5294, 0.0, 0.5686, 0.0, 0.07843, 0.0, 0.549, 0.0, 0.5686, 0.0, 1.0, 0.0, 0.07843, 0.0, 0.5686, 0.0, 0.9804, 0.0, 1.0, 0.0, 0.5882, 0.0, 0.9804, 0.0, 0.5686, 0.0, 0.5882, 0.0, 0.9608, 0.0, 0.9804, 0.0, 0.6078, 0.0, 0.9608, 0.0, 0.5882, 0.0, 0.6078, 0.0, 0.9412, 0.0, 0.9608, 0.0, 0.6275, 0.0, 0.9412, 0.0, 0.6078, 0.0, 0.6275, 0.0, 0.9216, 0.0, 0.9412, 0.0, 0.6471, 0.0, 0.9216, 0.0, 0.6275, 0.0, 0.6471, 0.0, 0.902, 0.0, 0.9216, 0.0, 0.6667, 0.0, 0.902, 0.0, 0.6471, 0.0, 0.6667, 0.0, 0.8824, 0.0, 0.902, 0.0, 0.6863, 0.0, 0.8824, 0.0, 0.6667, 0.0, 0.6863, 0.0, 0.8627, 0.0, 0.8824, 0.0, 0.7059, 0.0, 0.8627, 0.0, 0.6863, 0.0, 0.7059, 0.0, 0.8431, 0.0, 0.8627, 0.0, 0.7255, 0.0, 0.8431, 0.0, 0.7059, 0.0, 0.7255, 0.0, 0.8235, 0.0, 0.8431, 0.0, 0.7451, 0.0, 0.8235, 0.0, 0.7255, 0.0, 0.7451, 0.0, 0.8039, 0.0, 0.8235, 0.0, 0.7647, 0.0, 0.8039, 0.0, 0.7451, 0.0, 0.7647, 0.0, 0.7843, 0.0, 0.8039, 0.0, 0.03922, 0.0, 0.0, 0.0, 0.01961, 0.0, 0.03922, 0.0, 0.05882, 0.0, 0.0, 0.0, 0.3571, 0.0, 0.2143, 0.0, 0.2857, 0.0, 0.3571, 0.0, 0.5, 0.0, 0.2143, 0.0, 0.5, 0.0, 0.5714, 0.0, 0.2143, 0.0, 0.5714, 0.0, 0.1429, 0.0, 0.2143, 0.0, 0.1429, 0.0, 0.0, 0.0, 0.07143, 0.0, 0.1429, 0.0, 0.7857, 0.0, 0.0, 0.0, 0.7857, 0.0, 0.8571, 0.0, 0.0, 0.0, 0.8571, 0.0, 1.0, 0.0, 0.0, 0.0, 0.3571, 0.0, 0.4286, 0.0, 0.5, 0.0, 0.6429, 0.0, 0.1429, 0.0, 0.5714, 0.0, 0.1429, 0.0, 0.7143, 0.0, 0.7857, 0.0, 0.9286, 0.0, 1.0, 0.0, 0.8571, 0.0, 0.6429, 0.0, 0.7143, 0.0, 0.1429, 0.0, 0.3333, 0.0, 0.3529, 0.0, 0.3529, 0.0, 0.3333, 0.0, 0.1176, 0.0, 0.1373, 0.0, 0.1373, 0.0, 0.1176, 0.0, 1.0, 0.0, 0.0, 0.0, 0.0, 0.0, 1.0, 0.0, 0.4444, 0.0, 0.5556, 0.0, 0.5556, 0.0, 0.4444, 0.0, 0.1569, 0.0, 0.1765, 0.0, 0.1765, 0.0, 0.1569, 0.0, 0.3725, 0.0, 0.3922, 0.0, 0.3922, 0.0, 0.3725, 0.0, 0.9608, 0.0, 0.9804, 0.0, 0.9804, 0.0, 0.9608, 0.0, 0.1961, 0.0, 0.2157, 0.0, 0.2157, 0.0, 0.1961, 0.0, 0.07143, 0.0, 0.1429, 0.0, 0.1429, 0.0, 0.07143, 0.0, 0.5556, 0.0, 0.0, 0.0, 0.0, 0.0, 0.5556, 0.0, 0.2143, 0.0, 0.2857, 0.0, 0.2857, 0.0, 0.2143, 0.0, 0.4118, 0.0, 0.4314, 0.0, 0.4314, 0.0, 0.4118, 0.0, 0.3571, 0.0, 0.4286, 0.0, 0.4286, 0.0, 0.3571, 0.0, 0.2353, 0.0, 0.2549, 0.0, 0.2549, 0.0, 0.2353, 0.0, 0.2745, 0.0, 0.2941, 0.0, 0.2941, 0.0, 0.2745, 0.0, 0.9804, 0.0, 1.0, 0.0, 1.0, 0.0, 0.9804, 0.0, 0.451, 0.0, 0.4706, 0.0, 0.4706, 0.0, 0.451, 0.0, 0.9216, 0.0, 0.9412, 0.0, 0.9412, 0.0, 0.9216, 0.0, 0.3137, 0.0, 0.3333, 0.0, 0.3333, 0.0, 0.3137, 0.0, 0.5, 0.0, 0.5714, 0.0, 0.5714, 0.0, 0.5, 0.0, 0.4902, 0.0, 0.5098, 0.0, 0.5098, 0.0, 0.4902, 0.0, 0.7843, 0.0, 0.8039, 0.0, 0.8039, 0.0, 0.7843, 0.0, 1.0, 0.0, 0.07843, 0.0, 0.07843, 0.0, 1.0, 0.0, 0.3529, 0.0, 0.3725, 0.0, 0.3725, 0.0, 0.3529, 0.0, 0.6429, 0.0, 0.7143, 0.0, 0.7143, 0.0, 0.6429, 0.0, 0.05882, 0.0, 0.0, 0.0, 0.0, 0.0, 0.05882, 0.0, 0.0, 0.0, 0.07143, 0.0, 0.07143, 0.0, 0.0, 0.0, 0.7857, 0.0, 0.8571, 0.0, 0.8571, 0.0, 0.7857, 0.0, 0.5294, 0.0, 0.549, 0.0, 0.549, 0.0, 0.5294, 0.0, 0.8235, 0.0, 0.8431, 0.0, 0.8431, 0.0, 0.8235, 0.0, 0.3922, 0.0, 0.4118, 0.0, 0.4118, 0.0, 0.3922, 0.0, 0.9286, 0.0, 1.0, 0.0, 1.0, 0.0, 0.9286, 0.0, 0.5686, 0.0, 0.5882, 0.0, 0.5882, 0.0, 0.5686, 0.0, 0.8627, 0.0, 0.8824, 0.0, 0.8824, 0.0, 0.8627, 0.0, 0.1429, 0.0, 0.2143, 0.0, 0.2143, 0.0, 0.1429, 0.0, 0.0, 0.0, 0.1111, 0.0, 0.1111, 0.0, 0.0, 0.0, 0.9412, 0.0, 0.9608, 0.0, 0.9608, 0.0, 0.9412, 0.0, 0.1111, 0.0, 0.2222, 0.0, 0.2222, 0.0, 0.1111, 0.0, 0.2857, 0.0, 0.3571, 0.0, 0.3571, 0.0, 0.2857, 0.0, 0.4314, 0.0, 0.451, 0.0, 0.451, 0.0, 0.4314, 0.0, 0.6078, 0.0, 0.6275, 0.0, 0.6275, 0.0, 0.6078, 0.0, 0.3333, 0.0, 0.4444, 0.0, 0.4444, 0.0, 0.3333, 0.0, 0.4286, 0.0, 0.5, 0.0, 0.5, 0.0, 0.4286, 0.0, 0.2222, 0.0, 0.3333, 0.0, 0.3333, 0.0, 0.2222, 0.0, 0.6471, 0.0, 0.6667, 0.0, 0.6667, 0.0, 0.6471, 0.0, 0.4706, 0.0, 0.4902, 0.0, 0.4902, 0.0, 0.4706, 0.0, 0.6863, 0.0, 0.7059, 0.0, 0.7059, 0.0, 0.6863, 0.0, 0.7778, 0.0, 0.8889, 0.0, 0.8889, 0.0, 0.7778, 0.0, 0.5714, 0.0, 0.6429, 0.0, 0.6429, 0.0, 0.5714, 0.0, 0.8824, 0.0, 0.902, 0.0, 0.902, 0.0, 0.8824, 0.0, 0.7255, 0.0, 0.7451, 0.0, 0.7451, 0.0, 0.7255, 0.0, 0.3333, 0.0, 0.6667, 0.0, 0.6667, 0.0, 0.3333, 0.0, 0.5098, 0.0, 0.5294, 0.0, 0.5294, 0.0, 0.5098, 0.0, 0.6667, 0.0, 0.7778, 0.0, 0.7778, 0.0, 0.6667, 0.0, 0.7647, 0.0, 0.7843, 0.0, 0.7843, 0.0, 0.7647, 0.0, 0.01961, 0.0, 0.03922, 0.0, 0.03922, 0.0, 0.01961, 0.0, 0.902, 0.0, 0.9216, 0.0, 0.9216, 0.0, 0.902, 0.0, 0.549, 0.0, 0.5686, 0.0, 0.5686, 0.0, 0.549, 0.0, 0.8889, 0.0, 1.0, 0.0, 1.0, 0.0, 0.8889, 0.0, 0.09804, 0.0, 0.1176, 0.0, 0.1176, 0.0, 0.09804, 0.0, 0.8571, 0.0, 0.9286, 0.0, 0.9286, 0.0, 0.8571, 0.0, 0.5882, 0.0, 0.6078, 0.0, 0.6078, 0.0, 0.5882, 0.0, 0.0, 0.0, 0.3333, 0.0, 0.3333, 0.0, 0.0, 0.0, 0.1373, 0.0, 0.1569, 0.0, 0.1569, 0.0, 0.1373, 0.0, 0.6275, 0.0, 0.6471, 0.0, 0.6471, 0.0, 0.6275, 0.0, 1.0, 0.0, 0.0, 0.0, 0.0, 0.0, 1.0, 0.0, 0.1765, 0.0, 0.1961, 0.0, 0.1961, 0.0, 0.1765, 0.0, 1.0, 0.0, 0.6667, 0.0, 0.6667, 0.0, 1.0, 0.0, 0.6667, 0.0, 0.6863, 0.0, 0.6863, 0.0, 0.6667, 0.0, 0.8039, 0.0, 0.8235, 0.0, 0.8235, 0.0, 0.8039, 0.0, 0.6667, 0.0, 1.0, 0.0, 1.0, 0.0, 0.6667, 0.0, 0.2157, 0.0, 0.2353, 0.0, 0.2353, 0.0, 0.2157, 0.0, 0.7059, 0.0, 0.7255, 0.0, 0.7255, 0.0, 0.7059, 0.0, 0.7143, 0.0, 0.7857, 0.0, 0.7857, 0.0, 0.7143, 0.0, 0.0, 0.0, 0.01961, 0.0, 0.01961, 0.0, 0.0, 0.0, 0.2549, 0.0, 0.2745, 0.0, 0.2745, 0.0, 0.2549, 0.0, 0.7451, 0.0, 0.7647, 0.0, 0.7647, 0.0, 0.7451, 0.0, 0.8431, 0.0, 0.8627, 0.0, 0.8627, 0.0, 0.8431, 0.0, 0.2941, 0.0, 0.3137, 0.0, 0.3137, 0.0, 0.2941, 0.0, 0.03922, 0.0, 0.05882, 0.0, 0.05882, 0.0, 0.03922, 0.0, 0.07843, 0.0, 0.09804, 0.0, 0.09804, 0.0, 0.07843, 0.0])
me_text.materials.append(mat_material_001)
me_text.auto_texspace = False
me_text.update()

# ---- objects
ob_cube = bpy.data.objects.new('Cube', me_cube)
ob_milk = bpy.data.objects.new('milk', me_text)

# ---- transforms, parenting, visibility, modifiers, constraints
ob_cube.location = (0.0, 0.0, 1.184)
ob_cube.scale = (1.0, 1.0, 1.399)
ob_cube.lock_rotations_4d = False
ob_cube.empty_display_type = 'ARROWS'
ob_cube.lineart.crease_threshold = 0.0
ob_milk.location = (1.492, 0.0, 0.0)
ob_milk.color = (0.5113, 0.6036, 1.0, 1.0)

# ---- collection membership
col_collection.objects.link(ob_cube)
col_collection.objects.link(ob_milk)

# ---- scene / render settings (as saved in the file)
scene.frame_start = 1; scene.frame_end = 250; scene.frame_set(1)
scene.render.engine = 'BLENDER_EEVEE_NEXT'
scene.cycles.sampling_pattern = 'TABULATED_SOBOL'
scene.view_settings.view_transform = 'Filmic'
bpy.context.view_layer.update()

# ---- added for rendering (the .blend has no active camera and no usable light): camera, sun
cam_auto = bpy.data.cameras.new('AutoCamera')
cam_auto.lens = 50.0
cam_auto.sensor_width = 36.0
cam_auto.clip_end = 1000.0
ob_auto_camera = bpy.data.objects.new('AutoCamera', cam_auto)
scene.collection.objects.link(ob_auto_camera)
ob_auto_camera.location = (2.77846, -3.33478, 4.38353)
ob_auto_camera.rotation_euler = (1.09748, -7.21219e-08, 0.694738)
scene.camera = ob_auto_camera
light_auto_sun = bpy.data.lights.new('AutoSun', 'SUN')
light_auto_sun.energy = 3.0
light_auto_sun.angle = 0.0523599
ob_auto_sun = bpy.data.objects.new('AutoSun', light_auto_sun)
scene.collection.objects.link(ob_auto_sun)
ob_auto_sun.rotation_euler = (0.872665, 0.174533, 0.523599)
bpy.context.view_layer.update()
